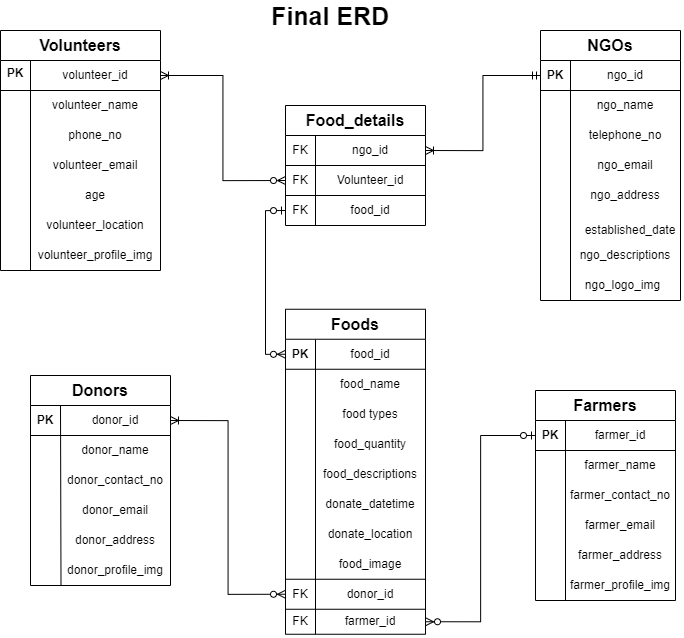

The diagram above was exported from draw.io. Its source (the exported page's mxGraphModel, read from the mxfile embedded in the PNG):
<mxGraphModel dx="3119" dy="1303" grid="1" gridSize="10" guides="1" tooltips="1" connect="1" arrows="1" fold="1" page="1" pageScale="1" pageWidth="850" pageHeight="1100" math="0" shadow="0">
  <root>
    <mxCell id="0" />
    <mxCell id="1" parent="0" />
    <mxCell id="LAP7pbj2NF0N0nWJ8ouf-637" value="" style="endArrow=none;html=1;rounded=0;strokeWidth=1;endSize=6;jumpSize=6;exitX=0;exitY=1;exitDx=0;exitDy=0;" edge="1" parent="1" source="LAP7pbj2NF0N0nWJ8ouf-647">
      <mxGeometry width="50" height="50" relative="1" as="geometry">
        <mxPoint x="-445" y="505" as="sourcePoint" />
        <mxPoint x="-445" y="295" as="targetPoint" />
      </mxGeometry>
    </mxCell>
    <mxCell id="LAP7pbj2NF0N0nWJ8ouf-638" value="&lt;b&gt;&lt;font style=&quot;font-size: 16px;&quot;&gt;Food_details&lt;/font&gt;&lt;/b&gt;" style="swimlane;fontStyle=0;childLayout=stackLayout;horizontal=1;startSize=30;horizontalStack=0;resizeParent=1;resizeParentMax=0;resizeLast=0;collapsible=1;marginBottom=0;whiteSpace=wrap;html=1;" vertex="1" parent="1">
      <mxGeometry x="-475" y="265" width="140" height="120" as="geometry" />
    </mxCell>
    <mxCell id="LAP7pbj2NF0N0nWJ8ouf-639" value="" style="endArrow=none;html=1;rounded=0;" edge="1" parent="1">
      <mxGeometry width="50" height="50" relative="1" as="geometry">
        <mxPoint x="-475" y="325" as="sourcePoint" />
        <mxPoint x="-335" y="325" as="targetPoint" />
      </mxGeometry>
    </mxCell>
    <mxCell id="LAP7pbj2NF0N0nWJ8ouf-640" value="FK" style="text;html=1;strokeColor=none;fillColor=none;align=center;verticalAlign=middle;whiteSpace=wrap;rounded=0;" vertex="1" parent="1">
      <mxGeometry x="-475" y="295" width="30" height="30" as="geometry" />
    </mxCell>
    <mxCell id="LAP7pbj2NF0N0nWJ8ouf-641" value="Volunteer_id" style="text;html=1;strokeColor=none;fillColor=none;align=center;verticalAlign=middle;whiteSpace=wrap;rounded=0;" vertex="1" parent="1">
      <mxGeometry x="-445" y="325" width="110" height="30" as="geometry" />
    </mxCell>
    <mxCell id="LAP7pbj2NF0N0nWJ8ouf-737" style="edgeStyle=orthogonalEdgeStyle;rounded=0;orthogonalLoop=1;jettySize=auto;html=1;exitX=1;exitY=0.5;exitDx=0;exitDy=0;entryX=0;entryY=0.5;entryDx=0;entryDy=0;endArrow=ERmandOne;endFill=0;startArrow=ERoneToMany;startFill=0;" edge="1" parent="1" source="LAP7pbj2NF0N0nWJ8ouf-644" target="LAP7pbj2NF0N0nWJ8ouf-698">
      <mxGeometry relative="1" as="geometry" />
    </mxCell>
    <mxCell id="LAP7pbj2NF0N0nWJ8ouf-644" value="ngo_id" style="text;html=1;strokeColor=none;fillColor=none;align=center;verticalAlign=middle;whiteSpace=wrap;rounded=0;" vertex="1" parent="1">
      <mxGeometry x="-445" y="295" width="110" height="30" as="geometry" />
    </mxCell>
    <mxCell id="LAP7pbj2NF0N0nWJ8ouf-647" value="food_id" style="text;html=1;strokeColor=none;fillColor=none;align=center;verticalAlign=middle;whiteSpace=wrap;rounded=0;" vertex="1" parent="1">
      <mxGeometry x="-445" y="355" width="110" height="30" as="geometry" />
    </mxCell>
    <mxCell id="LAP7pbj2NF0N0nWJ8ouf-648" value="" style="endArrow=none;html=1;rounded=0;entryX=1;entryY=0;entryDx=0;entryDy=0;" edge="1" parent="1" target="LAP7pbj2NF0N0nWJ8ouf-647">
      <mxGeometry width="50" height="50" relative="1" as="geometry">
        <mxPoint x="-475" y="355" as="sourcePoint" />
        <mxPoint x="-295" y="365" as="targetPoint" />
      </mxGeometry>
    </mxCell>
    <mxCell id="LAP7pbj2NF0N0nWJ8ouf-649" value="FK" style="text;html=1;strokeColor=none;fillColor=none;align=center;verticalAlign=middle;whiteSpace=wrap;rounded=0;" vertex="1" parent="1">
      <mxGeometry x="-475" y="355" width="30" height="30" as="geometry" />
    </mxCell>
    <mxCell id="LAP7pbj2NF0N0nWJ8ouf-650" value="FK" style="text;html=1;strokeColor=none;fillColor=none;align=center;verticalAlign=middle;whiteSpace=wrap;rounded=0;" vertex="1" parent="1">
      <mxGeometry x="-475" y="325" width="30" height="30" as="geometry" />
    </mxCell>
    <mxCell id="LAP7pbj2NF0N0nWJ8ouf-652" value="" style="endArrow=none;html=1;rounded=0;strokeWidth=1;endSize=6;jumpSize=6;" edge="1" parent="1">
      <mxGeometry width="50" height="50" relative="1" as="geometry">
        <mxPoint x="-699.5" y="745" as="sourcePoint" />
        <mxPoint x="-700" y="565" as="targetPoint" />
      </mxGeometry>
    </mxCell>
    <mxCell id="LAP7pbj2NF0N0nWJ8ouf-653" value="&lt;b&gt;&lt;font style=&quot;font-size: 16px;&quot;&gt;Donors&lt;/font&gt;&lt;/b&gt;" style="swimlane;fontStyle=0;childLayout=stackLayout;horizontal=1;startSize=30;horizontalStack=0;resizeParent=1;resizeParentMax=0;resizeLast=0;collapsible=1;marginBottom=0;whiteSpace=wrap;html=1;" vertex="1" parent="1">
      <mxGeometry x="-730" y="535" width="140" height="210" as="geometry" />
    </mxCell>
    <mxCell id="LAP7pbj2NF0N0nWJ8ouf-654" value="" style="endArrow=none;html=1;rounded=0;" edge="1" parent="1">
      <mxGeometry width="50" height="50" relative="1" as="geometry">
        <mxPoint x="-730" y="595" as="sourcePoint" />
        <mxPoint x="-590" y="595" as="targetPoint" />
      </mxGeometry>
    </mxCell>
    <mxCell id="LAP7pbj2NF0N0nWJ8ouf-655" value="&lt;b&gt;PK&lt;/b&gt;" style="text;html=1;strokeColor=none;fillColor=none;align=center;verticalAlign=middle;whiteSpace=wrap;rounded=0;" vertex="1" parent="1">
      <mxGeometry x="-730" y="565" width="30" height="30" as="geometry" />
    </mxCell>
    <mxCell id="LAP7pbj2NF0N0nWJ8ouf-656" value="donor_name" style="text;html=1;strokeColor=none;fillColor=none;align=center;verticalAlign=middle;whiteSpace=wrap;rounded=0;" vertex="1" parent="1">
      <mxGeometry x="-700" y="595" width="110" height="30" as="geometry" />
    </mxCell>
    <mxCell id="LAP7pbj2NF0N0nWJ8ouf-657" value="donor_profile_img" style="text;html=1;strokeColor=none;fillColor=none;align=center;verticalAlign=middle;whiteSpace=wrap;rounded=0;" vertex="1" parent="1">
      <mxGeometry x="-700" y="715" width="110" height="30" as="geometry" />
    </mxCell>
    <mxCell id="LAP7pbj2NF0N0nWJ8ouf-658" value="donor_address" style="text;html=1;strokeColor=none;fillColor=none;align=center;verticalAlign=middle;whiteSpace=wrap;rounded=0;" vertex="1" parent="1">
      <mxGeometry x="-700" y="685" width="110" height="30" as="geometry" />
    </mxCell>
    <mxCell id="LAP7pbj2NF0N0nWJ8ouf-659" value="donor_id" style="text;html=1;strokeColor=none;fillColor=none;align=center;verticalAlign=middle;whiteSpace=wrap;rounded=0;" vertex="1" parent="1">
      <mxGeometry x="-700" y="565" width="110" height="30" as="geometry" />
    </mxCell>
    <mxCell id="LAP7pbj2NF0N0nWJ8ouf-660" value="donor_contact_no" style="text;html=1;strokeColor=none;fillColor=none;align=center;verticalAlign=middle;whiteSpace=wrap;rounded=0;" vertex="1" parent="1">
      <mxGeometry x="-700" y="625" width="110" height="30" as="geometry" />
    </mxCell>
    <mxCell id="LAP7pbj2NF0N0nWJ8ouf-661" value="donor_email" style="text;html=1;strokeColor=none;fillColor=none;align=center;verticalAlign=middle;whiteSpace=wrap;rounded=0;" vertex="1" parent="1">
      <mxGeometry x="-700" y="655" width="110" height="30" as="geometry" />
    </mxCell>
    <mxCell id="LAP7pbj2NF0N0nWJ8ouf-662" value="" style="endArrow=none;html=1;rounded=0;strokeWidth=1;endSize=6;jumpSize=6;exitX=0;exitY=1;exitDx=0;exitDy=0;" edge="1" parent="1" source="LAP7pbj2NF0N0nWJ8ouf-679">
      <mxGeometry width="50" height="50" relative="1" as="geometry">
        <mxPoint x="-445" y="828.75" as="sourcePoint" />
        <mxPoint x="-445" y="498.75" as="targetPoint" />
      </mxGeometry>
    </mxCell>
    <mxCell id="LAP7pbj2NF0N0nWJ8ouf-663" value="&lt;b&gt;&lt;font style=&quot;font-size: 16px;&quot;&gt;Foods&lt;/font&gt;&lt;/b&gt;" style="swimlane;fontStyle=0;childLayout=stackLayout;horizontal=1;startSize=30;horizontalStack=0;resizeParent=1;resizeParentMax=0;resizeLast=0;collapsible=1;marginBottom=0;whiteSpace=wrap;html=1;" vertex="1" parent="1">
      <mxGeometry x="-475" y="468.75" width="140" height="325" as="geometry" />
    </mxCell>
    <mxCell id="LAP7pbj2NF0N0nWJ8ouf-664" value="" style="endArrow=none;html=1;rounded=0;" edge="1" parent="1">
      <mxGeometry width="50" height="50" relative="1" as="geometry">
        <mxPoint x="-475" y="528.75" as="sourcePoint" />
        <mxPoint x="-335" y="528.75" as="targetPoint" />
      </mxGeometry>
    </mxCell>
    <mxCell id="LAP7pbj2NF0N0nWJ8ouf-735" style="edgeStyle=orthogonalEdgeStyle;rounded=0;orthogonalLoop=1;jettySize=auto;html=1;exitX=0;exitY=0.5;exitDx=0;exitDy=0;entryX=0;entryY=0.5;entryDx=0;entryDy=0;startArrow=ERzeroToMany;startFill=0;endArrow=ERzeroToOne;endFill=0;" edge="1" parent="1" source="LAP7pbj2NF0N0nWJ8ouf-665" target="LAP7pbj2NF0N0nWJ8ouf-649">
      <mxGeometry relative="1" as="geometry" />
    </mxCell>
    <mxCell id="LAP7pbj2NF0N0nWJ8ouf-665" value="&lt;b&gt;PK&lt;/b&gt;" style="text;html=1;strokeColor=none;fillColor=none;align=center;verticalAlign=middle;whiteSpace=wrap;rounded=0;" vertex="1" parent="1">
      <mxGeometry x="-475" y="498.75" width="30" height="30" as="geometry" />
    </mxCell>
    <mxCell id="LAP7pbj2NF0N0nWJ8ouf-666" value="food_name" style="text;html=1;strokeColor=none;fillColor=none;align=center;verticalAlign=middle;whiteSpace=wrap;rounded=0;" vertex="1" parent="1">
      <mxGeometry x="-445" y="528.75" width="110" height="30" as="geometry" />
    </mxCell>
    <mxCell id="LAP7pbj2NF0N0nWJ8ouf-667" value="food_descriptions" style="text;html=1;strokeColor=none;fillColor=none;align=center;verticalAlign=middle;whiteSpace=wrap;rounded=0;" vertex="1" parent="1">
      <mxGeometry x="-445" y="618.75" width="110" height="30" as="geometry" />
    </mxCell>
    <mxCell id="LAP7pbj2NF0N0nWJ8ouf-668" value="food_id" style="text;html=1;strokeColor=none;fillColor=none;align=center;verticalAlign=middle;whiteSpace=wrap;rounded=0;" vertex="1" parent="1">
      <mxGeometry x="-445" y="498.75" width="110" height="30" as="geometry" />
    </mxCell>
    <mxCell id="LAP7pbj2NF0N0nWJ8ouf-669" value="food types" style="text;html=1;strokeColor=none;fillColor=none;align=center;verticalAlign=middle;whiteSpace=wrap;rounded=0;" vertex="1" parent="1">
      <mxGeometry x="-445" y="558.75" width="110" height="30" as="geometry" />
    </mxCell>
    <mxCell id="LAP7pbj2NF0N0nWJ8ouf-670" value="food_quantity" style="text;html=1;strokeColor=none;fillColor=none;align=center;verticalAlign=middle;whiteSpace=wrap;rounded=0;" vertex="1" parent="1">
      <mxGeometry x="-445" y="588.75" width="110" height="30" as="geometry" />
    </mxCell>
    <mxCell id="LAP7pbj2NF0N0nWJ8ouf-671" value="food_image" style="text;html=1;strokeColor=none;fillColor=none;align=center;verticalAlign=middle;whiteSpace=wrap;rounded=0;" vertex="1" parent="1">
      <mxGeometry x="-445" y="708.75" width="110" height="30" as="geometry" />
    </mxCell>
    <mxCell id="LAP7pbj2NF0N0nWJ8ouf-672" value="" style="endArrow=none;html=1;rounded=0;" edge="1" parent="1">
      <mxGeometry width="50" height="50" relative="1" as="geometry">
        <mxPoint x="-475" y="768.75" as="sourcePoint" />
        <mxPoint x="-335" y="768.75" as="targetPoint" />
      </mxGeometry>
    </mxCell>
    <mxCell id="LAP7pbj2NF0N0nWJ8ouf-734" style="edgeStyle=orthogonalEdgeStyle;rounded=0;orthogonalLoop=1;jettySize=auto;html=1;exitX=0;exitY=0.5;exitDx=0;exitDy=0;entryX=1;entryY=0.5;entryDx=0;entryDy=0;startArrow=ERzeroToMany;startFill=0;endArrow=ERoneToMany;endFill=0;" edge="1" parent="1" source="LAP7pbj2NF0N0nWJ8ouf-673" target="LAP7pbj2NF0N0nWJ8ouf-659">
      <mxGeometry relative="1" as="geometry" />
    </mxCell>
    <mxCell id="LAP7pbj2NF0N0nWJ8ouf-673" value="FK" style="text;html=1;strokeColor=none;fillColor=none;align=center;verticalAlign=middle;whiteSpace=wrap;rounded=0;" vertex="1" parent="1">
      <mxGeometry x="-475" y="738.75" width="30" height="30" as="geometry" />
    </mxCell>
    <mxCell id="LAP7pbj2NF0N0nWJ8ouf-674" value="donate_datetime" style="text;html=1;strokeColor=none;fillColor=none;align=center;verticalAlign=middle;whiteSpace=wrap;rounded=0;" vertex="1" parent="1">
      <mxGeometry x="-445" y="648.75" width="110" height="30" as="geometry" />
    </mxCell>
    <mxCell id="LAP7pbj2NF0N0nWJ8ouf-675" value="donate_location" style="text;html=1;strokeColor=none;fillColor=none;align=center;verticalAlign=middle;whiteSpace=wrap;rounded=0;" vertex="1" parent="1">
      <mxGeometry x="-445" y="678.75" width="110" height="30" as="geometry" />
    </mxCell>
    <mxCell id="LAP7pbj2NF0N0nWJ8ouf-677" value="donor_id" style="text;html=1;strokeColor=none;fillColor=none;align=center;verticalAlign=middle;whiteSpace=wrap;rounded=0;" vertex="1" parent="1">
      <mxGeometry x="-445" y="738.75" width="110" height="30" as="geometry" />
    </mxCell>
    <mxCell id="LAP7pbj2NF0N0nWJ8ouf-733" style="edgeStyle=orthogonalEdgeStyle;rounded=0;orthogonalLoop=1;jettySize=auto;html=1;exitX=1;exitY=0.5;exitDx=0;exitDy=0;entryX=0;entryY=0.5;entryDx=0;entryDy=0;endArrow=ERzeroToOne;endFill=0;startArrow=ERzeroToMany;startFill=0;" edge="1" parent="1" source="LAP7pbj2NF0N0nWJ8ouf-679" target="LAP7pbj2NF0N0nWJ8ouf-726">
      <mxGeometry relative="1" as="geometry" />
    </mxCell>
    <mxCell id="LAP7pbj2NF0N0nWJ8ouf-679" value="farmer_id" style="text;html=1;strokeColor=none;fillColor=none;align=center;verticalAlign=middle;whiteSpace=wrap;rounded=0;" vertex="1" parent="1">
      <mxGeometry x="-445" y="768.75" width="110" height="25" as="geometry" />
    </mxCell>
    <mxCell id="LAP7pbj2NF0N0nWJ8ouf-680" value="FK" style="text;html=1;strokeColor=none;fillColor=none;align=center;verticalAlign=middle;whiteSpace=wrap;rounded=0;" vertex="1" parent="1">
      <mxGeometry x="-475" y="768.75" width="30" height="25" as="geometry" />
    </mxCell>
    <mxCell id="LAP7pbj2NF0N0nWJ8ouf-682" value="" style="endArrow=none;html=1;rounded=0;exitX=0;exitY=0;exitDx=0;exitDy=0;entryX=1;entryY=1;entryDx=0;entryDy=0;" edge="1" parent="1" source="LAP7pbj2NF0N0nWJ8ouf-673">
      <mxGeometry width="50" height="50" relative="1" as="geometry">
        <mxPoint x="-475" y="748.75" as="sourcePoint" />
        <mxPoint x="-335" y="738.75" as="targetPoint" />
      </mxGeometry>
    </mxCell>
    <mxCell id="LAP7pbj2NF0N0nWJ8ouf-695" value="" style="endArrow=none;html=1;rounded=0;strokeWidth=1;endSize=6;jumpSize=6;exitX=0;exitY=1;exitDx=0;exitDy=0;" edge="1" parent="1" source="LAP7pbj2NF0N0nWJ8ouf-706">
      <mxGeometry width="50" height="50" relative="1" as="geometry">
        <mxPoint x="-190" y="430" as="sourcePoint" />
        <mxPoint x="-190" y="220" as="targetPoint" />
      </mxGeometry>
    </mxCell>
    <mxCell id="LAP7pbj2NF0N0nWJ8ouf-696" value="&lt;b&gt;&lt;font style=&quot;font-size: 16px;&quot;&gt;NGOs&lt;/font&gt;&lt;/b&gt;" style="swimlane;fontStyle=0;childLayout=stackLayout;horizontal=1;startSize=30;horizontalStack=0;resizeParent=1;resizeParentMax=0;resizeLast=0;collapsible=1;marginBottom=0;whiteSpace=wrap;html=1;" vertex="1" parent="1">
      <mxGeometry x="-220" y="190" width="140" height="270" as="geometry" />
    </mxCell>
    <mxCell id="LAP7pbj2NF0N0nWJ8ouf-697" value="" style="endArrow=none;html=1;rounded=0;" edge="1" parent="1">
      <mxGeometry width="50" height="50" relative="1" as="geometry">
        <mxPoint x="-220" y="250" as="sourcePoint" />
        <mxPoint x="-80" y="250" as="targetPoint" />
      </mxGeometry>
    </mxCell>
    <mxCell id="LAP7pbj2NF0N0nWJ8ouf-698" value="&lt;b&gt;PK&lt;/b&gt;" style="text;html=1;strokeColor=none;fillColor=none;align=center;verticalAlign=middle;whiteSpace=wrap;rounded=0;" vertex="1" parent="1">
      <mxGeometry x="-220" y="220" width="30" height="30" as="geometry" />
    </mxCell>
    <mxCell id="LAP7pbj2NF0N0nWJ8ouf-699" value="ngo_name" style="text;html=1;strokeColor=none;fillColor=none;align=center;verticalAlign=middle;whiteSpace=wrap;rounded=0;" vertex="1" parent="1">
      <mxGeometry x="-190" y="250" width="110" height="30" as="geometry" />
    </mxCell>
    <mxCell id="LAP7pbj2NF0N0nWJ8ouf-700" value="established_date" style="text;html=1;strokeColor=none;fillColor=none;align=center;verticalAlign=middle;whiteSpace=wrap;rounded=0;" vertex="1" parent="1">
      <mxGeometry x="-180" y="380" width="100" height="20" as="geometry" />
    </mxCell>
    <mxCell id="LAP7pbj2NF0N0nWJ8ouf-701" value="ngo_address" style="text;html=1;strokeColor=none;fillColor=none;align=center;verticalAlign=middle;whiteSpace=wrap;rounded=0;" vertex="1" parent="1">
      <mxGeometry x="-190" y="340" width="110" height="30" as="geometry" />
    </mxCell>
    <mxCell id="LAP7pbj2NF0N0nWJ8ouf-702" value="ngo_id" style="text;html=1;strokeColor=none;fillColor=none;align=center;verticalAlign=middle;whiteSpace=wrap;rounded=0;" vertex="1" parent="1">
      <mxGeometry x="-190" y="220" width="110" height="30" as="geometry" />
    </mxCell>
    <mxCell id="LAP7pbj2NF0N0nWJ8ouf-703" value="telephone_no" style="text;html=1;strokeColor=none;fillColor=none;align=center;verticalAlign=middle;whiteSpace=wrap;rounded=0;" vertex="1" parent="1">
      <mxGeometry x="-190" y="280" width="110" height="30" as="geometry" />
    </mxCell>
    <mxCell id="LAP7pbj2NF0N0nWJ8ouf-704" value="ngo_email" style="text;html=1;strokeColor=none;fillColor=none;align=center;verticalAlign=middle;whiteSpace=wrap;rounded=0;" vertex="1" parent="1">
      <mxGeometry x="-190" y="310" width="110" height="30" as="geometry" />
    </mxCell>
    <mxCell id="LAP7pbj2NF0N0nWJ8ouf-705" value="ngo_descriptions" style="text;html=1;strokeColor=none;fillColor=none;align=center;verticalAlign=middle;whiteSpace=wrap;rounded=0;" vertex="1" parent="1">
      <mxGeometry x="-190" y="400" width="110" height="30" as="geometry" />
    </mxCell>
    <mxCell id="LAP7pbj2NF0N0nWJ8ouf-706" value="ngo_logo_img" style="text;html=1;strokeColor=none;fillColor=none;align=center;verticalAlign=middle;whiteSpace=wrap;rounded=0;" vertex="1" parent="1">
      <mxGeometry x="-190" y="430" width="105" height="30" as="geometry" />
    </mxCell>
    <mxCell id="LAP7pbj2NF0N0nWJ8ouf-709" value="" style="endArrow=none;html=1;rounded=0;strokeWidth=1;endSize=6;jumpSize=6;exitX=0;exitY=1;exitDx=0;exitDy=0;" edge="1" parent="1" source="LAP7pbj2NF0N0nWJ8ouf-719">
      <mxGeometry width="50" height="50" relative="1" as="geometry">
        <mxPoint x="-730" y="400" as="sourcePoint" />
        <mxPoint x="-730" y="220" as="targetPoint" />
      </mxGeometry>
    </mxCell>
    <mxCell id="LAP7pbj2NF0N0nWJ8ouf-710" value="&lt;b&gt;&lt;font style=&quot;font-size: 16px;&quot;&gt;Volunteers&lt;/font&gt;&lt;/b&gt;" style="swimlane;fontStyle=0;childLayout=stackLayout;horizontal=1;startSize=30;horizontalStack=0;resizeParent=1;resizeParentMax=0;resizeLast=0;collapsible=1;marginBottom=0;whiteSpace=wrap;html=1;" vertex="1" parent="1">
      <mxGeometry x="-760" y="190" width="160" height="240" as="geometry" />
    </mxCell>
    <mxCell id="LAP7pbj2NF0N0nWJ8ouf-711" value="" style="endArrow=none;html=1;rounded=0;entryX=1;entryY=1;entryDx=0;entryDy=0;" edge="1" parent="1" target="LAP7pbj2NF0N0nWJ8ouf-716">
      <mxGeometry width="50" height="50" relative="1" as="geometry">
        <mxPoint x="-760" y="250" as="sourcePoint" />
        <mxPoint x="-620" y="250" as="targetPoint" />
      </mxGeometry>
    </mxCell>
    <mxCell id="LAP7pbj2NF0N0nWJ8ouf-712" value="&lt;b&gt;PK&lt;/b&gt;" style="text;html=1;strokeColor=none;fillColor=none;align=center;verticalAlign=middle;whiteSpace=wrap;rounded=0;" vertex="1" parent="1">
      <mxGeometry x="-760" y="220" width="30" height="25" as="geometry" />
    </mxCell>
    <mxCell id="LAP7pbj2NF0N0nWJ8ouf-713" value="volunteer_name" style="text;html=1;strokeColor=none;fillColor=none;align=center;verticalAlign=middle;whiteSpace=wrap;rounded=0;" vertex="1" parent="1">
      <mxGeometry x="-730" y="250" width="130" height="30" as="geometry" />
    </mxCell>
    <mxCell id="LAP7pbj2NF0N0nWJ8ouf-714" value="volunteer_location" style="text;html=1;strokeColor=none;fillColor=none;align=center;verticalAlign=middle;whiteSpace=wrap;rounded=0;" vertex="1" parent="1">
      <mxGeometry x="-730" y="370" width="130" height="30" as="geometry" />
    </mxCell>
    <mxCell id="LAP7pbj2NF0N0nWJ8ouf-715" value="age" style="text;html=1;strokeColor=none;fillColor=none;align=center;verticalAlign=middle;whiteSpace=wrap;rounded=0;" vertex="1" parent="1">
      <mxGeometry x="-730" y="340" width="130" height="30" as="geometry" />
    </mxCell>
    <mxCell id="LAP7pbj2NF0N0nWJ8ouf-736" style="edgeStyle=orthogonalEdgeStyle;rounded=0;orthogonalLoop=1;jettySize=auto;html=1;exitX=1;exitY=0.5;exitDx=0;exitDy=0;entryX=0;entryY=0.5;entryDx=0;entryDy=0;startArrow=ERoneToMany;startFill=0;endArrow=ERzeroToMany;endFill=0;" edge="1" parent="1" source="LAP7pbj2NF0N0nWJ8ouf-716" target="LAP7pbj2NF0N0nWJ8ouf-650">
      <mxGeometry relative="1" as="geometry" />
    </mxCell>
    <mxCell id="LAP7pbj2NF0N0nWJ8ouf-716" value="volunteer_id" style="text;html=1;strokeColor=none;fillColor=none;align=center;verticalAlign=middle;whiteSpace=wrap;rounded=0;" vertex="1" parent="1">
      <mxGeometry x="-730" y="220" width="130" height="30" as="geometry" />
    </mxCell>
    <mxCell id="LAP7pbj2NF0N0nWJ8ouf-717" value="phone_no" style="text;html=1;strokeColor=none;fillColor=none;align=center;verticalAlign=middle;whiteSpace=wrap;rounded=0;" vertex="1" parent="1">
      <mxGeometry x="-730" y="280" width="130" height="30" as="geometry" />
    </mxCell>
    <mxCell id="LAP7pbj2NF0N0nWJ8ouf-718" value="volunteer_email" style="text;html=1;strokeColor=none;fillColor=none;align=center;verticalAlign=middle;whiteSpace=wrap;rounded=0;" vertex="1" parent="1">
      <mxGeometry x="-730" y="310" width="130" height="30" as="geometry" />
    </mxCell>
    <mxCell id="LAP7pbj2NF0N0nWJ8ouf-719" value="volunteer_profile_img" style="text;html=1;strokeColor=none;fillColor=none;align=center;verticalAlign=middle;whiteSpace=wrap;rounded=0;" vertex="1" parent="1">
      <mxGeometry x="-730" y="400" width="130" height="30" as="geometry" />
    </mxCell>
    <mxCell id="LAP7pbj2NF0N0nWJ8ouf-723" value="" style="endArrow=none;html=1;rounded=0;strokeWidth=1;endSize=6;jumpSize=6;exitX=0;exitY=1;exitDx=0;exitDy=0;" edge="1" parent="1" source="LAP7pbj2NF0N0nWJ8ouf-728">
      <mxGeometry width="50" height="50" relative="1" as="geometry">
        <mxPoint x="-195" y="790" as="sourcePoint" />
        <mxPoint x="-195" y="580" as="targetPoint" />
      </mxGeometry>
    </mxCell>
    <mxCell id="LAP7pbj2NF0N0nWJ8ouf-724" value="&lt;b&gt;&lt;font style=&quot;font-size: 16px;&quot;&gt;Farmers&lt;/font&gt;&lt;/b&gt;" style="swimlane;fontStyle=0;childLayout=stackLayout;horizontal=1;startSize=30;horizontalStack=0;resizeParent=1;resizeParentMax=0;resizeLast=0;collapsible=1;marginBottom=0;whiteSpace=wrap;html=1;" vertex="1" parent="1">
      <mxGeometry x="-225" y="550" width="140" height="210" as="geometry" />
    </mxCell>
    <mxCell id="LAP7pbj2NF0N0nWJ8ouf-725" value="" style="endArrow=none;html=1;rounded=0;" edge="1" parent="1">
      <mxGeometry width="50" height="50" relative="1" as="geometry">
        <mxPoint x="-225" y="610" as="sourcePoint" />
        <mxPoint x="-85" y="610" as="targetPoint" />
      </mxGeometry>
    </mxCell>
    <mxCell id="LAP7pbj2NF0N0nWJ8ouf-726" value="&lt;b&gt;PK&lt;/b&gt;" style="text;html=1;strokeColor=none;fillColor=none;align=center;verticalAlign=middle;whiteSpace=wrap;rounded=0;" vertex="1" parent="1">
      <mxGeometry x="-225" y="580" width="30" height="30" as="geometry" />
    </mxCell>
    <mxCell id="LAP7pbj2NF0N0nWJ8ouf-727" value="farmer_name" style="text;html=1;strokeColor=none;fillColor=none;align=center;verticalAlign=middle;whiteSpace=wrap;rounded=0;" vertex="1" parent="1">
      <mxGeometry x="-195" y="610" width="110" height="30" as="geometry" />
    </mxCell>
    <mxCell id="LAP7pbj2NF0N0nWJ8ouf-728" value="farmer_profile_img" style="text;html=1;strokeColor=none;fillColor=none;align=center;verticalAlign=middle;whiteSpace=wrap;rounded=0;" vertex="1" parent="1">
      <mxGeometry x="-195" y="730" width="110" height="30" as="geometry" />
    </mxCell>
    <mxCell id="LAP7pbj2NF0N0nWJ8ouf-729" value="farmer_address" style="text;html=1;strokeColor=none;fillColor=none;align=center;verticalAlign=middle;whiteSpace=wrap;rounded=0;" vertex="1" parent="1">
      <mxGeometry x="-195" y="700" width="110" height="30" as="geometry" />
    </mxCell>
    <mxCell id="LAP7pbj2NF0N0nWJ8ouf-730" value="farmer_id" style="text;html=1;strokeColor=none;fillColor=none;align=center;verticalAlign=middle;whiteSpace=wrap;rounded=0;" vertex="1" parent="1">
      <mxGeometry x="-195" y="580" width="110" height="30" as="geometry" />
    </mxCell>
    <mxCell id="LAP7pbj2NF0N0nWJ8ouf-731" value="farmer_contact_no" style="text;html=1;strokeColor=none;fillColor=none;align=center;verticalAlign=middle;whiteSpace=wrap;rounded=0;" vertex="1" parent="1">
      <mxGeometry x="-195" y="640" width="110" height="30" as="geometry" />
    </mxCell>
    <mxCell id="LAP7pbj2NF0N0nWJ8ouf-732" value="farmer_email" style="text;html=1;strokeColor=none;fillColor=none;align=center;verticalAlign=middle;whiteSpace=wrap;rounded=0;" vertex="1" parent="1">
      <mxGeometry x="-195" y="670" width="110" height="30" as="geometry" />
    </mxCell>
    <mxCell id="LAP7pbj2NF0N0nWJ8ouf-739" value="&lt;b&gt;&lt;font style=&quot;font-size: 25px;&quot;&gt;Final ERD&lt;/font&gt;&lt;/b&gt;" style="text;html=1;strokeColor=none;fillColor=none;align=center;verticalAlign=middle;whiteSpace=wrap;rounded=0;" vertex="1" parent="1">
      <mxGeometry x="-515" y="160" width="170" height="30" as="geometry" />
    </mxCell>
  </root>
</mxGraphModel>